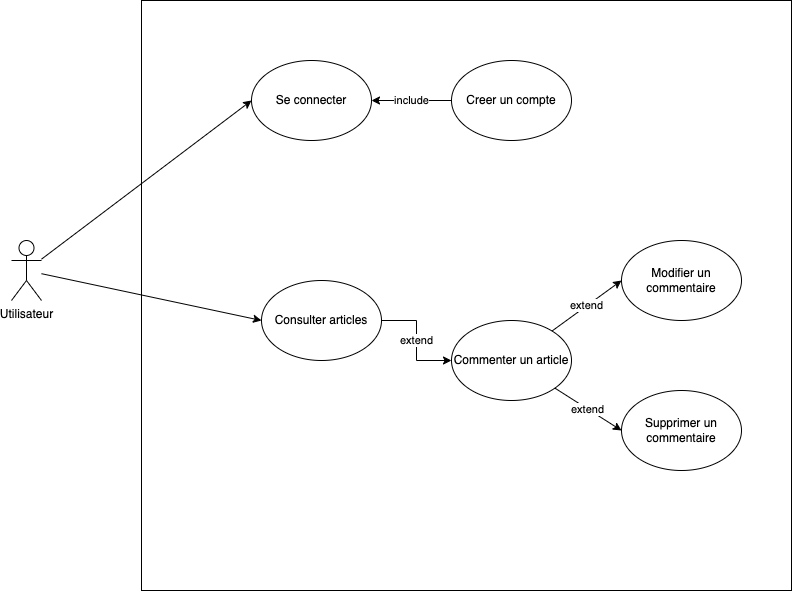

The diagram above was exported from draw.io. Its source (the exported page's mxGraphModel, read from the mxfile embedded in the PNG):
<mxGraphModel dx="1047" dy="703" grid="1" gridSize="10" guides="1" tooltips="1" connect="1" arrows="1" fold="1" page="1" pageScale="1" pageWidth="1169" pageHeight="827" math="0" shadow="0">
  <root>
    <mxCell id="0" />
    <mxCell id="1" parent="0" />
    <mxCell id="2u_KX0Dv89OHmjPKRmYn-1" value="" style="whiteSpace=wrap;html=1;fillColor=none;" vertex="1" parent="1">
      <mxGeometry x="240" y="70" width="650" height="590" as="geometry" />
    </mxCell>
    <mxCell id="mnkvWPgZD-DDpC5XbdlW-29" value="" style="whiteSpace=wrap;html=1;fillColor=none;" parent="1" vertex="1">
      <mxGeometry x="240" y="70" width="650" height="590" as="geometry" />
    </mxCell>
    <mxCell id="mnkvWPgZD-DDpC5XbdlW-7" style="rounded=0;orthogonalLoop=1;jettySize=auto;html=1;entryX=0;entryY=0.5;entryDx=0;entryDy=0;" parent="1" source="mnkvWPgZD-DDpC5XbdlW-1" target="mnkvWPgZD-DDpC5XbdlW-4" edge="1">
      <mxGeometry relative="1" as="geometry" />
    </mxCell>
    <mxCell id="mnkvWPgZD-DDpC5XbdlW-11" style="rounded=0;orthogonalLoop=1;jettySize=auto;html=1;entryX=0;entryY=0.5;entryDx=0;entryDy=0;" parent="1" source="mnkvWPgZD-DDpC5XbdlW-1" target="mnkvWPgZD-DDpC5XbdlW-8" edge="1">
      <mxGeometry relative="1" as="geometry" />
    </mxCell>
    <mxCell id="mnkvWPgZD-DDpC5XbdlW-1" value="Utilisateur" style="shape=umlActor;verticalLabelPosition=bottom;verticalAlign=top;html=1;outlineConnect=0;" parent="1" vertex="1">
      <mxGeometry x="110" y="310" width="30" height="60" as="geometry" />
    </mxCell>
    <mxCell id="mnkvWPgZD-DDpC5XbdlW-4" value="Se connecter" style="ellipse;whiteSpace=wrap;html=1;fillColor=none;" parent="1" vertex="1">
      <mxGeometry x="350" y="130" width="120" height="80" as="geometry" />
    </mxCell>
    <mxCell id="mnkvWPgZD-DDpC5XbdlW-6" value="include" style="edgeStyle=orthogonalEdgeStyle;rounded=0;orthogonalLoop=1;jettySize=auto;html=1;entryX=1;entryY=0.5;entryDx=0;entryDy=0;" parent="1" source="mnkvWPgZD-DDpC5XbdlW-5" target="mnkvWPgZD-DDpC5XbdlW-4" edge="1">
      <mxGeometry relative="1" as="geometry" />
    </mxCell>
    <mxCell id="mnkvWPgZD-DDpC5XbdlW-5" value="Creer un compte" style="ellipse;whiteSpace=wrap;html=1;fillColor=none;" parent="1" vertex="1">
      <mxGeometry x="550" y="130" width="120" height="80" as="geometry" />
    </mxCell>
    <mxCell id="mnkvWPgZD-DDpC5XbdlW-24" value="extend" style="edgeStyle=orthogonalEdgeStyle;rounded=0;orthogonalLoop=1;jettySize=auto;html=1;entryX=0;entryY=0.5;entryDx=0;entryDy=0;" parent="1" source="mnkvWPgZD-DDpC5XbdlW-8" target="mnkvWPgZD-DDpC5XbdlW-9" edge="1">
      <mxGeometry relative="1" as="geometry" />
    </mxCell>
    <mxCell id="mnkvWPgZD-DDpC5XbdlW-8" value="Consulter articles" style="ellipse;whiteSpace=wrap;html=1;fillColor=none;" parent="1" vertex="1">
      <mxGeometry x="360" y="350" width="120" height="80" as="geometry" />
    </mxCell>
    <mxCell id="mnkvWPgZD-DDpC5XbdlW-25" value="extend" style="rounded=0;orthogonalLoop=1;jettySize=auto;html=1;entryX=0;entryY=0.5;entryDx=0;entryDy=0;" parent="1" source="mnkvWPgZD-DDpC5XbdlW-9" target="mnkvWPgZD-DDpC5XbdlW-20" edge="1">
      <mxGeometry relative="1" as="geometry" />
    </mxCell>
    <mxCell id="mnkvWPgZD-DDpC5XbdlW-26" value="extend" style="rounded=0;orthogonalLoop=1;jettySize=auto;html=1;entryX=0;entryY=0.5;entryDx=0;entryDy=0;" parent="1" source="mnkvWPgZD-DDpC5XbdlW-9" target="mnkvWPgZD-DDpC5XbdlW-21" edge="1">
      <mxGeometry relative="1" as="geometry" />
    </mxCell>
    <mxCell id="mnkvWPgZD-DDpC5XbdlW-9" value="Commenter un article" style="ellipse;whiteSpace=wrap;html=1;fillColor=none;" parent="1" vertex="1">
      <mxGeometry x="550" y="390" width="120" height="80" as="geometry" />
    </mxCell>
    <mxCell id="mnkvWPgZD-DDpC5XbdlW-20" value="Modifier un commentaire" style="ellipse;whiteSpace=wrap;html=1;fillColor=none;" parent="1" vertex="1">
      <mxGeometry x="720" y="310" width="120" height="80" as="geometry" />
    </mxCell>
    <mxCell id="mnkvWPgZD-DDpC5XbdlW-21" value="Supprimer un commentaire" style="ellipse;whiteSpace=wrap;html=1;fillColor=none;" parent="1" vertex="1">
      <mxGeometry x="720" y="460" width="120" height="80" as="geometry" />
    </mxCell>
  </root>
</mxGraphModel>